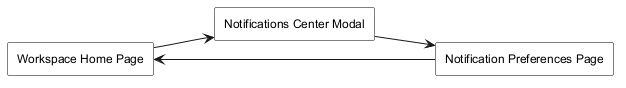

The diagram above was rendered by PlantUML. Its source (embedded in the PNG):
@startuml
skinparam monochrome true
skinparam shadowing false
skinparam defaultFontName Arial
skinparam defaultFontSize 12
skinparam rectangle {
  BackgroundColor white
  BorderColor black
}
left to right direction

rectangle "Workspace Home Page" as WorkspaceHome
rectangle "Notifications Center Modal" as NotificationsModal
rectangle "Notification Preferences Page" as NotificationPreferencesPage

WorkspaceHome --> NotificationsModal
NotificationsModal --> NotificationPreferencesPage
NotificationPreferencesPage --> WorkspaceHome

@enduml